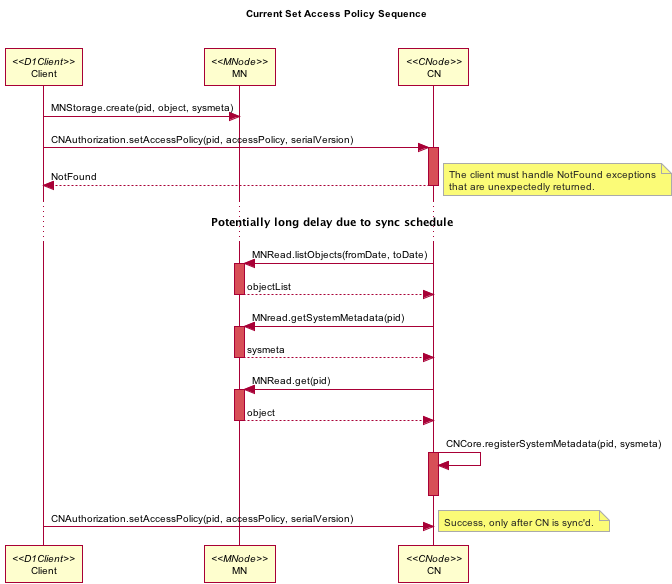

The diagram above was rendered by PlantUML. Its source (embedded in the PNG):
@startuml images/sysmeta_cn_control.png
skinparam activityFontColor black
skinparam activityFontSize 10
skinparam activityFontName arial
skinparam activityArrowFontColor black
skinparam activityArrowFontSize 10
skinparam activityArrowFontName arial
skinparam classArrowFontColor black
skinparam classArrowFontSize 10
skinparam classArrowFontName arial
skinparam classAttributeFontColor black
skinparam classAttributeFontSize 10
skinparam classAttributeFontName arial
skinparam classFontColor black
skinparam classFontSize 10
skinparam classFontName arial
skinparam componentFontColor black
skinparam componentFontSize 10
skinparam componentFontName arial
skinparam componentArrowFontColor black
skinparam componentArrowFontSize 10
skinparam componentArrowFontName arial
skinparam noteFontColor black
skinparam noteFontSize 10
skinparam noteFontName arial
skinparam packageFontColor black
skinparam packageFontSize 10
skinparam packageFontName arial
skinparam sequenceActorFontColor black
skinparam sequenceActorFontSize 10
skinparam sequenceActorFontName arial
skinparam sequenceArrowFontColor black
skinparam sequenceArrowFontSize 10
skinparam sequenceArrowFontName arial
skinparam sequenceGroupingFontColor black
skinparam sequenceGroupingFontSize 10
skinparam sequenceGroupingFontName arial
skinparam sequenceGroupingHeaderFontColor black
skinparam sequenceGroupingHeaderFontSize 10
skinparam sequenceGroupingHeaderFontName arial
skinparam sequenceParticipantFontColor black
skinparam sequenceParticipantFontSize 10
skinparam sequenceParticipantFontName arial
skinparam sequenceTitleFontColor black
skinparam sequenceTitleFontSize 10
skinparam sequenceTitleFontName arial
skinparam titleFontColor black
skinparam titleFontSize 10
skinparam titleFontName arial
skinparam usecaseFontColor black
skinparam usecaseFontSize 7
skinparam usecaseFontName arial
skinparam usecaseActorFontColor black
skinparam usecaseActorFontSize 7
skinparam usecaseActorFontName arial
skinparam usecaseArrowFontColor black
skinparam usecaseArrowFontSize 7
skinparam usecaseArrowFontName arial
skinparam notebordercolor #AAAAAA
skinparam notefontcolor #222222
title Current Set Access Policy Sequence\n\n
participant "Client" as Client <<D1Client>>
participant "MN" as MN <<MNode>>
participant "CN" as CN <<CNode>>
Client -> MN : MNStorage.create(pid, object, sysmeta)
Client -> CN : CNAuthorization.setAccessPolicy(pid, accessPolicy, serialVersion)
activate CN #D74F57
CN --> Client :    NotFound
deactivate CN
note right 
  The client must handle NotFound exceptions
  that are unexpectedly returned.
end note
... <b>Potentially long delay due to sync schedule</b> ...
CN -> MN : MNRead.listObjects(fromDate, toDate)
activate MN #D74F57
MN --> CN : objectList
deactivate MN
CN -> MN : MNread.getSystemMetadata(pid)
activate MN #D74F57
MN --> CN : sysmeta
deactivate MN
CN -> MN : MNRead.get(pid)
activate MN #D74F57
MN --> CN : object
deactivate MN
CN -> CN : CNCore.registerSystemMetadata(pid, sysmeta)
activate CN #D74F57
deactivate CN
Client -> CN : CNAuthorization.setAccessPolicy(pid, accessPolicy, serialVersion)

note right
  Success, only after CN is sync'd.
end note
@enduml